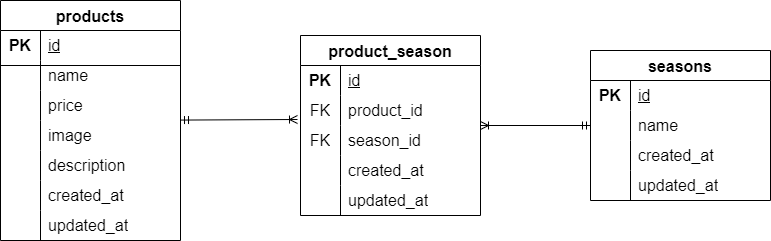

The diagram above was exported from draw.io. Its source (the exported page's mxGraphModel, read from the mxfile embedded in the PNG):
<mxGraphModel dx="832" dy="563" grid="1" gridSize="10" guides="1" tooltips="1" connect="1" arrows="1" fold="1" page="1" pageScale="1" pageWidth="827" pageHeight="1169" math="0" shadow="0">
  <root>
    <mxCell id="0" />
    <mxCell id="1" parent="0" />
    <mxCell id="7" value="products" style="shape=table;startSize=30;container=1;collapsible=0;childLayout=tableLayout;fixedRows=1;rowLines=0;fontStyle=1;strokeColor=default;fontSize=16;" vertex="1" parent="1">
      <mxGeometry y="330" width="180" height="240" as="geometry" />
    </mxCell>
    <mxCell id="8" value="" style="shape=tableRow;horizontal=0;startSize=0;swimlaneHead=0;swimlaneBody=0;top=0;left=0;bottom=0;right=0;collapsible=0;dropTarget=0;fillColor=none;points=[[0,0.5],[1,0.5]];portConstraint=eastwest;strokeColor=#000000;fontSize=16;" vertex="1" parent="7">
      <mxGeometry y="30" width="180" height="30" as="geometry" />
    </mxCell>
    <mxCell id="9" value="&lt;b&gt;PK&lt;/b&gt;" style="shape=partialRectangle;html=1;whiteSpace=wrap;connectable=0;fillColor=none;top=0;left=0;bottom=0;right=0;overflow=hidden;pointerEvents=1;strokeColor=inherit;fontSize=16;" vertex="1" parent="8">
      <mxGeometry width="40" height="30" as="geometry">
        <mxRectangle width="40" height="30" as="alternateBounds" />
      </mxGeometry>
    </mxCell>
    <mxCell id="10" value="&lt;u&gt;id&lt;/u&gt;" style="shape=partialRectangle;html=1;whiteSpace=wrap;connectable=0;fillColor=none;top=0;left=0;bottom=0;right=0;align=left;spacingLeft=6;overflow=hidden;strokeColor=#000000;fontSize=16;" vertex="1" parent="8">
      <mxGeometry x="40" width="140" height="30" as="geometry">
        <mxRectangle width="140" height="30" as="alternateBounds" />
      </mxGeometry>
    </mxCell>
    <mxCell id="11" value="" style="shape=tableRow;horizontal=0;startSize=0;swimlaneHead=0;swimlaneBody=0;top=0;left=0;bottom=0;right=0;collapsible=0;dropTarget=0;fillColor=none;points=[[0,0.5],[1,0.5]];portConstraint=eastwest;strokeColor=inherit;fontSize=16;" vertex="1" parent="7">
      <mxGeometry y="60" width="180" height="30" as="geometry" />
    </mxCell>
    <mxCell id="12" value="" style="shape=partialRectangle;html=1;whiteSpace=wrap;connectable=0;fillColor=none;top=0;left=0;bottom=0;right=0;overflow=hidden;strokeColor=inherit;fontSize=16;" vertex="1" parent="11">
      <mxGeometry width="40" height="30" as="geometry">
        <mxRectangle width="40" height="30" as="alternateBounds" />
      </mxGeometry>
    </mxCell>
    <mxCell id="13" value="name" style="shape=partialRectangle;html=1;whiteSpace=wrap;connectable=0;fillColor=none;top=0;left=0;bottom=0;right=0;align=left;spacingLeft=6;overflow=hidden;strokeColor=inherit;fontSize=16;" vertex="1" parent="11">
      <mxGeometry x="40" width="140" height="30" as="geometry">
        <mxRectangle width="140" height="30" as="alternateBounds" />
      </mxGeometry>
    </mxCell>
    <mxCell id="62" style="shape=tableRow;horizontal=0;startSize=0;swimlaneHead=0;swimlaneBody=0;top=0;left=0;bottom=0;right=0;collapsible=0;dropTarget=0;fillColor=none;points=[[0,0.5],[1,0.5]];portConstraint=eastwest;strokeColor=inherit;fontSize=16;" vertex="1" parent="7">
      <mxGeometry y="90" width="180" height="30" as="geometry" />
    </mxCell>
    <mxCell id="63" value="" style="shape=partialRectangle;html=1;whiteSpace=wrap;connectable=0;fillColor=none;top=0;left=0;bottom=0;right=0;overflow=hidden;strokeColor=inherit;fontSize=16;" vertex="1" parent="62">
      <mxGeometry width="40" height="30" as="geometry">
        <mxRectangle width="40" height="30" as="alternateBounds" />
      </mxGeometry>
    </mxCell>
    <mxCell id="64" value="&lt;span style=&quot;color: rgb(0, 0, 0);&quot;&gt;price&lt;/span&gt;" style="shape=partialRectangle;html=1;whiteSpace=wrap;connectable=0;fillColor=none;top=0;left=0;bottom=0;right=0;align=left;spacingLeft=6;overflow=hidden;strokeColor=inherit;fontSize=16;" vertex="1" parent="62">
      <mxGeometry x="40" width="140" height="30" as="geometry">
        <mxRectangle width="140" height="30" as="alternateBounds" />
      </mxGeometry>
    </mxCell>
    <mxCell id="65" style="shape=tableRow;horizontal=0;startSize=0;swimlaneHead=0;swimlaneBody=0;top=0;left=0;bottom=0;right=0;collapsible=0;dropTarget=0;fillColor=none;points=[[0,0.5],[1,0.5]];portConstraint=eastwest;strokeColor=inherit;fontSize=16;" vertex="1" parent="7">
      <mxGeometry y="120" width="180" height="30" as="geometry" />
    </mxCell>
    <mxCell id="66" value="" style="shape=partialRectangle;html=1;whiteSpace=wrap;connectable=0;fillColor=none;top=0;left=0;bottom=0;right=0;overflow=hidden;strokeColor=inherit;fontSize=16;" vertex="1" parent="65">
      <mxGeometry width="40" height="30" as="geometry">
        <mxRectangle width="40" height="30" as="alternateBounds" />
      </mxGeometry>
    </mxCell>
    <mxCell id="67" value="image" style="shape=partialRectangle;html=1;whiteSpace=wrap;connectable=0;fillColor=none;top=0;left=0;bottom=0;right=0;align=left;spacingLeft=6;overflow=hidden;strokeColor=inherit;fontSize=16;" vertex="1" parent="65">
      <mxGeometry x="40" width="140" height="30" as="geometry">
        <mxRectangle width="140" height="30" as="alternateBounds" />
      </mxGeometry>
    </mxCell>
    <mxCell id="68" style="shape=tableRow;horizontal=0;startSize=0;swimlaneHead=0;swimlaneBody=0;top=0;left=0;bottom=0;right=0;collapsible=0;dropTarget=0;fillColor=none;points=[[0,0.5],[1,0.5]];portConstraint=eastwest;strokeColor=inherit;fontSize=16;" vertex="1" parent="7">
      <mxGeometry y="150" width="180" height="30" as="geometry" />
    </mxCell>
    <mxCell id="69" value="" style="shape=partialRectangle;html=1;whiteSpace=wrap;connectable=0;fillColor=none;top=0;left=0;bottom=0;right=0;overflow=hidden;strokeColor=inherit;fontSize=16;" vertex="1" parent="68">
      <mxGeometry width="40" height="30" as="geometry">
        <mxRectangle width="40" height="30" as="alternateBounds" />
      </mxGeometry>
    </mxCell>
    <mxCell id="70" value="description" style="shape=partialRectangle;html=1;whiteSpace=wrap;connectable=0;fillColor=none;top=0;left=0;bottom=0;right=0;align=left;spacingLeft=6;overflow=hidden;strokeColor=inherit;fontSize=16;" vertex="1" parent="68">
      <mxGeometry x="40" width="140" height="30" as="geometry">
        <mxRectangle width="140" height="30" as="alternateBounds" />
      </mxGeometry>
    </mxCell>
    <mxCell id="71" style="shape=tableRow;horizontal=0;startSize=0;swimlaneHead=0;swimlaneBody=0;top=0;left=0;bottom=0;right=0;collapsible=0;dropTarget=0;fillColor=none;points=[[0,0.5],[1,0.5]];portConstraint=eastwest;strokeColor=inherit;fontSize=16;" vertex="1" parent="7">
      <mxGeometry y="180" width="180" height="30" as="geometry" />
    </mxCell>
    <mxCell id="72" value="" style="shape=partialRectangle;html=1;whiteSpace=wrap;connectable=0;fillColor=none;top=0;left=0;bottom=0;right=0;overflow=hidden;strokeColor=inherit;fontSize=16;" vertex="1" parent="71">
      <mxGeometry width="40" height="30" as="geometry">
        <mxRectangle width="40" height="30" as="alternateBounds" />
      </mxGeometry>
    </mxCell>
    <mxCell id="73" value="created_at" style="shape=partialRectangle;html=1;whiteSpace=wrap;connectable=0;fillColor=none;top=0;left=0;bottom=0;right=0;align=left;spacingLeft=6;overflow=hidden;strokeColor=inherit;fontSize=16;" vertex="1" parent="71">
      <mxGeometry x="40" width="140" height="30" as="geometry">
        <mxRectangle width="140" height="30" as="alternateBounds" />
      </mxGeometry>
    </mxCell>
    <mxCell id="74" style="shape=tableRow;horizontal=0;startSize=0;swimlaneHead=0;swimlaneBody=0;top=0;left=0;bottom=0;right=0;collapsible=0;dropTarget=0;fillColor=none;points=[[0,0.5],[1,0.5]];portConstraint=eastwest;strokeColor=inherit;fontSize=16;" vertex="1" parent="7">
      <mxGeometry y="210" width="180" height="30" as="geometry" />
    </mxCell>
    <mxCell id="75" value="" style="shape=partialRectangle;html=1;whiteSpace=wrap;connectable=0;fillColor=none;top=0;left=0;bottom=0;right=0;overflow=hidden;strokeColor=inherit;fontSize=16;" vertex="1" parent="74">
      <mxGeometry width="40" height="30" as="geometry">
        <mxRectangle width="40" height="30" as="alternateBounds" />
      </mxGeometry>
    </mxCell>
    <mxCell id="76" value="&lt;span style=&quot;color: rgb(0, 0, 0);&quot;&gt;updated_at&lt;/span&gt;" style="shape=partialRectangle;html=1;whiteSpace=wrap;connectable=0;fillColor=none;top=0;left=0;bottom=0;right=0;align=left;spacingLeft=6;overflow=hidden;strokeColor=inherit;fontSize=16;" vertex="1" parent="74">
      <mxGeometry x="40" width="140" height="30" as="geometry">
        <mxRectangle width="140" height="30" as="alternateBounds" />
      </mxGeometry>
    </mxCell>
    <mxCell id="105" style="edgeStyle=none;html=1;entryX=0;entryY=0.5;entryDx=0;entryDy=0;fontFamily=Helvetica;fontSize=16;fontColor=default;startArrow=ERoneToMany;startFill=0;endArrow=ERmandOne;endFill=0;" edge="1" parent="1" target="31">
      <mxGeometry relative="1" as="geometry">
        <mxPoint x="480" y="455" as="sourcePoint" />
      </mxGeometry>
    </mxCell>
    <mxCell id="17" value="product_season" style="shape=table;startSize=30;container=1;collapsible=0;childLayout=tableLayout;fixedRows=1;rowLines=0;fontStyle=1;strokeColor=default;fontSize=16;" vertex="1" parent="1">
      <mxGeometry x="300" y="365" width="180" height="180" as="geometry" />
    </mxCell>
    <mxCell id="18" value="" style="shape=tableRow;horizontal=0;startSize=0;swimlaneHead=0;swimlaneBody=0;top=0;left=0;bottom=0;right=0;collapsible=0;dropTarget=0;fillColor=none;points=[[0,0.5],[1,0.5]];portConstraint=eastwest;strokeColor=inherit;fontSize=16;" vertex="1" parent="17">
      <mxGeometry y="30" width="180" height="30" as="geometry" />
    </mxCell>
    <mxCell id="19" value="&lt;b&gt;PK&lt;/b&gt;" style="shape=partialRectangle;html=1;whiteSpace=wrap;connectable=0;fillColor=none;top=0;left=0;bottom=0;right=0;overflow=hidden;pointerEvents=1;strokeColor=inherit;fontSize=16;" vertex="1" parent="18">
      <mxGeometry width="40" height="30" as="geometry">
        <mxRectangle width="40" height="30" as="alternateBounds" />
      </mxGeometry>
    </mxCell>
    <mxCell id="20" value="&lt;u&gt;id&lt;/u&gt;" style="shape=partialRectangle;html=1;whiteSpace=wrap;connectable=0;fillColor=none;top=0;left=0;bottom=0;right=0;align=left;spacingLeft=6;overflow=hidden;strokeColor=inherit;fontSize=16;" vertex="1" parent="18">
      <mxGeometry x="40" width="140" height="30" as="geometry">
        <mxRectangle width="140" height="30" as="alternateBounds" />
      </mxGeometry>
    </mxCell>
    <mxCell id="21" value="" style="shape=tableRow;horizontal=0;startSize=0;swimlaneHead=0;swimlaneBody=0;top=0;left=0;bottom=0;right=0;collapsible=0;dropTarget=0;fillColor=none;points=[[0,0.5],[1,0.5]];portConstraint=eastwest;strokeColor=inherit;fontSize=16;" vertex="1" parent="17">
      <mxGeometry y="60" width="180" height="30" as="geometry" />
    </mxCell>
    <mxCell id="22" value="FK" style="shape=partialRectangle;html=1;whiteSpace=wrap;connectable=0;fillColor=none;top=0;left=0;bottom=0;right=0;overflow=hidden;strokeColor=inherit;fontSize=16;" vertex="1" parent="21">
      <mxGeometry width="40" height="30" as="geometry">
        <mxRectangle width="40" height="30" as="alternateBounds" />
      </mxGeometry>
    </mxCell>
    <mxCell id="23" value="product_id" style="shape=partialRectangle;html=1;whiteSpace=wrap;connectable=0;fillColor=none;top=0;left=0;bottom=0;right=0;align=left;spacingLeft=6;overflow=hidden;strokeColor=inherit;fontSize=16;" vertex="1" parent="21">
      <mxGeometry x="40" width="140" height="30" as="geometry">
        <mxRectangle width="140" height="30" as="alternateBounds" />
      </mxGeometry>
    </mxCell>
    <mxCell id="83" style="shape=tableRow;horizontal=0;startSize=0;swimlaneHead=0;swimlaneBody=0;top=0;left=0;bottom=0;right=0;collapsible=0;dropTarget=0;fillColor=none;points=[[0,0.5],[1,0.5]];portConstraint=eastwest;strokeColor=inherit;fontSize=16;" vertex="1" parent="17">
      <mxGeometry y="90" width="180" height="30" as="geometry" />
    </mxCell>
    <mxCell id="84" value="FK" style="shape=partialRectangle;html=1;whiteSpace=wrap;connectable=0;fillColor=none;top=0;left=0;bottom=0;right=0;overflow=hidden;strokeColor=inherit;fontSize=16;" vertex="1" parent="83">
      <mxGeometry width="40" height="30" as="geometry">
        <mxRectangle width="40" height="30" as="alternateBounds" />
      </mxGeometry>
    </mxCell>
    <mxCell id="85" value="season_id" style="shape=partialRectangle;html=1;whiteSpace=wrap;connectable=0;fillColor=none;top=0;left=0;bottom=0;right=0;align=left;spacingLeft=6;overflow=hidden;strokeColor=inherit;fontSize=16;" vertex="1" parent="83">
      <mxGeometry x="40" width="140" height="30" as="geometry">
        <mxRectangle width="140" height="30" as="alternateBounds" />
      </mxGeometry>
    </mxCell>
    <mxCell id="86" style="shape=tableRow;horizontal=0;startSize=0;swimlaneHead=0;swimlaneBody=0;top=0;left=0;bottom=0;right=0;collapsible=0;dropTarget=0;fillColor=none;points=[[0,0.5],[1,0.5]];portConstraint=eastwest;strokeColor=inherit;fontSize=16;" vertex="1" parent="17">
      <mxGeometry y="120" width="180" height="30" as="geometry" />
    </mxCell>
    <mxCell id="87" value="" style="shape=partialRectangle;html=1;whiteSpace=wrap;connectable=0;fillColor=none;top=0;left=0;bottom=0;right=0;overflow=hidden;strokeColor=inherit;fontSize=16;" vertex="1" parent="86">
      <mxGeometry width="40" height="30" as="geometry">
        <mxRectangle width="40" height="30" as="alternateBounds" />
      </mxGeometry>
    </mxCell>
    <mxCell id="88" value="created_at" style="shape=partialRectangle;html=1;whiteSpace=wrap;connectable=0;fillColor=none;top=0;left=0;bottom=0;right=0;align=left;spacingLeft=6;overflow=hidden;strokeColor=inherit;fontSize=16;" vertex="1" parent="86">
      <mxGeometry x="40" width="140" height="30" as="geometry">
        <mxRectangle width="140" height="30" as="alternateBounds" />
      </mxGeometry>
    </mxCell>
    <mxCell id="89" style="shape=tableRow;horizontal=0;startSize=0;swimlaneHead=0;swimlaneBody=0;top=0;left=0;bottom=0;right=0;collapsible=0;dropTarget=0;fillColor=none;points=[[0,0.5],[1,0.5]];portConstraint=eastwest;strokeColor=inherit;fontSize=16;" vertex="1" parent="17">
      <mxGeometry y="150" width="180" height="30" as="geometry" />
    </mxCell>
    <mxCell id="90" value="" style="shape=partialRectangle;html=1;whiteSpace=wrap;connectable=0;fillColor=none;top=0;left=0;bottom=0;right=0;overflow=hidden;strokeColor=inherit;fontSize=16;" vertex="1" parent="89">
      <mxGeometry width="40" height="30" as="geometry">
        <mxRectangle width="40" height="30" as="alternateBounds" />
      </mxGeometry>
    </mxCell>
    <mxCell id="91" value="&lt;span style=&quot;color: rgb(0, 0, 0);&quot;&gt;updated_at&lt;/span&gt;" style="shape=partialRectangle;html=1;whiteSpace=wrap;connectable=0;fillColor=none;top=0;left=0;bottom=0;right=0;align=left;spacingLeft=6;overflow=hidden;strokeColor=inherit;fontSize=16;" vertex="1" parent="89">
      <mxGeometry x="40" width="140" height="30" as="geometry">
        <mxRectangle width="140" height="30" as="alternateBounds" />
      </mxGeometry>
    </mxCell>
    <mxCell id="27" value="seasons" style="shape=table;startSize=30;container=1;collapsible=0;childLayout=tableLayout;fixedRows=1;rowLines=0;fontStyle=1;strokeColor=default;fontSize=16;" vertex="1" parent="1">
      <mxGeometry x="590" y="380" width="180" height="150" as="geometry" />
    </mxCell>
    <mxCell id="28" value="" style="shape=tableRow;horizontal=0;startSize=0;swimlaneHead=0;swimlaneBody=0;top=0;left=0;bottom=0;right=0;collapsible=0;dropTarget=0;fillColor=none;points=[[0,0.5],[1,0.5]];portConstraint=eastwest;strokeColor=inherit;fontSize=16;" vertex="1" parent="27">
      <mxGeometry y="30" width="180" height="30" as="geometry" />
    </mxCell>
    <mxCell id="29" value="&lt;b&gt;PK&lt;/b&gt;" style="shape=partialRectangle;html=1;whiteSpace=wrap;connectable=0;fillColor=none;top=0;left=0;bottom=0;right=0;overflow=hidden;pointerEvents=1;strokeColor=inherit;fontSize=16;" vertex="1" parent="28">
      <mxGeometry width="40" height="30" as="geometry">
        <mxRectangle width="40" height="30" as="alternateBounds" />
      </mxGeometry>
    </mxCell>
    <mxCell id="30" value="&lt;u&gt;id&lt;/u&gt;" style="shape=partialRectangle;html=1;whiteSpace=wrap;connectable=0;fillColor=none;top=0;left=0;bottom=0;right=0;align=left;spacingLeft=6;overflow=hidden;strokeColor=inherit;fontSize=16;" vertex="1" parent="28">
      <mxGeometry x="40" width="140" height="30" as="geometry">
        <mxRectangle width="140" height="30" as="alternateBounds" />
      </mxGeometry>
    </mxCell>
    <mxCell id="31" value="" style="shape=tableRow;horizontal=0;startSize=0;swimlaneHead=0;swimlaneBody=0;top=0;left=0;bottom=0;right=0;collapsible=0;dropTarget=0;fillColor=none;points=[[0,0.5],[1,0.5]];portConstraint=eastwest;strokeColor=inherit;fontSize=16;" vertex="1" parent="27">
      <mxGeometry y="60" width="180" height="30" as="geometry" />
    </mxCell>
    <mxCell id="32" value="" style="shape=partialRectangle;html=1;whiteSpace=wrap;connectable=0;fillColor=none;top=0;left=0;bottom=0;right=0;overflow=hidden;strokeColor=inherit;fontSize=16;" vertex="1" parent="31">
      <mxGeometry width="40" height="30" as="geometry">
        <mxRectangle width="40" height="30" as="alternateBounds" />
      </mxGeometry>
    </mxCell>
    <mxCell id="33" value="name" style="shape=partialRectangle;html=1;whiteSpace=wrap;connectable=0;fillColor=none;top=0;left=0;bottom=0;right=0;align=left;spacingLeft=6;overflow=hidden;strokeColor=inherit;fontSize=16;" vertex="1" parent="31">
      <mxGeometry x="40" width="140" height="30" as="geometry">
        <mxRectangle width="140" height="30" as="alternateBounds" />
      </mxGeometry>
    </mxCell>
    <mxCell id="80" style="shape=tableRow;horizontal=0;startSize=0;swimlaneHead=0;swimlaneBody=0;top=0;left=0;bottom=0;right=0;collapsible=0;dropTarget=0;fillColor=none;points=[[0,0.5],[1,0.5]];portConstraint=eastwest;strokeColor=inherit;fontSize=16;" vertex="1" parent="27">
      <mxGeometry y="90" width="180" height="30" as="geometry" />
    </mxCell>
    <mxCell id="81" value="" style="shape=partialRectangle;html=1;whiteSpace=wrap;connectable=0;fillColor=none;top=0;left=0;bottom=0;right=0;overflow=hidden;strokeColor=inherit;fontSize=16;" vertex="1" parent="80">
      <mxGeometry width="40" height="30" as="geometry">
        <mxRectangle width="40" height="30" as="alternateBounds" />
      </mxGeometry>
    </mxCell>
    <mxCell id="82" value="&lt;span style=&quot;color: rgb(0, 0, 0);&quot;&gt;created_at&lt;/span&gt;" style="shape=partialRectangle;html=1;whiteSpace=wrap;connectable=0;fillColor=none;top=0;left=0;bottom=0;right=0;align=left;spacingLeft=6;overflow=hidden;strokeColor=inherit;fontSize=16;" vertex="1" parent="80">
      <mxGeometry x="40" width="140" height="30" as="geometry">
        <mxRectangle width="140" height="30" as="alternateBounds" />
      </mxGeometry>
    </mxCell>
    <mxCell id="34" value="" style="shape=tableRow;horizontal=0;startSize=0;swimlaneHead=0;swimlaneBody=0;top=0;left=0;bottom=0;right=0;collapsible=0;dropTarget=0;fillColor=none;points=[[0,0.5],[1,0.5]];portConstraint=eastwest;strokeColor=inherit;fontSize=16;" vertex="1" parent="27">
      <mxGeometry y="120" width="180" height="30" as="geometry" />
    </mxCell>
    <mxCell id="35" value="" style="shape=partialRectangle;html=1;whiteSpace=wrap;connectable=0;fillColor=none;top=0;left=0;bottom=0;right=0;overflow=hidden;strokeColor=inherit;fontSize=16;" vertex="1" parent="34">
      <mxGeometry width="40" height="30" as="geometry">
        <mxRectangle width="40" height="30" as="alternateBounds" />
      </mxGeometry>
    </mxCell>
    <mxCell id="36" value="&lt;span style=&quot;color: rgb(0, 0, 0);&quot;&gt;updated_at&lt;/span&gt;" style="shape=partialRectangle;html=1;whiteSpace=wrap;connectable=0;fillColor=none;top=0;left=0;bottom=0;right=0;align=left;spacingLeft=6;overflow=hidden;strokeColor=inherit;fontSize=16;" vertex="1" parent="34">
      <mxGeometry x="40" width="140" height="30" as="geometry">
        <mxRectangle width="140" height="30" as="alternateBounds" />
      </mxGeometry>
    </mxCell>
    <mxCell id="99" value="" style="line;strokeWidth=1;html=1;perimeter=backbonePerimeter;points=[];outlineConnect=0;strokeColor=inherit;align=center;verticalAlign=middle;fontFamily=Helvetica;fontSize=16;fontColor=default;fillColor=none;" vertex="1" parent="1">
      <mxGeometry y="390" width="180" height="10" as="geometry" />
    </mxCell>
    <mxCell id="104" style="edgeStyle=none;html=1;fontFamily=Helvetica;fontSize=16;fontColor=default;startArrow=ERmandOne;startFill=0;endArrow=ERoneToMany;endFill=0;" edge="1" parent="1" source="7">
      <mxGeometry relative="1" as="geometry">
        <mxPoint x="297" y="449" as="targetPoint" />
      </mxGeometry>
    </mxCell>
  </root>
</mxGraphModel>